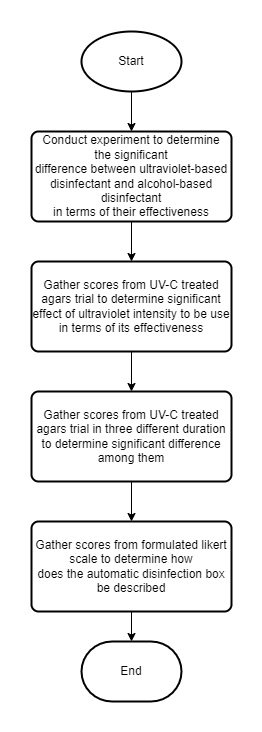

The diagram above was exported from draw.io. Its source (the exported page's mxGraphModel, read from the mxfile embedded in the PNG):
<mxGraphModel dx="1038" dy="649" grid="1" gridSize="10" guides="1" tooltips="1" connect="1" arrows="1" fold="1" page="1" pageScale="1" pageWidth="850" pageHeight="1100" math="0" shadow="0">
  <root>
    <mxCell id="0" />
    <mxCell id="1" parent="0" />
    <mxCell id="I0FtouTEOj9lui_1UbxZ-8" value="" style="edgeStyle=orthogonalEdgeStyle;rounded=0;orthogonalLoop=1;jettySize=auto;html=1;fontSize=12;" edge="1" parent="1" source="I0FtouTEOj9lui_1UbxZ-2" target="I0FtouTEOj9lui_1UbxZ-3">
      <mxGeometry relative="1" as="geometry" />
    </mxCell>
    <mxCell id="I0FtouTEOj9lui_1UbxZ-2" value="Start" style="strokeWidth=2;html=1;shape=mxgraph.flowchart.start_1;whiteSpace=wrap;align=center;" vertex="1" parent="1">
      <mxGeometry x="360" y="40" width="100" height="60" as="geometry" />
    </mxCell>
    <mxCell id="I0FtouTEOj9lui_1UbxZ-9" value="" style="edgeStyle=orthogonalEdgeStyle;rounded=0;orthogonalLoop=1;jettySize=auto;html=1;fontSize=12;" edge="1" parent="1" source="I0FtouTEOj9lui_1UbxZ-3" target="I0FtouTEOj9lui_1UbxZ-4">
      <mxGeometry relative="1" as="geometry" />
    </mxCell>
    <mxCell id="I0FtouTEOj9lui_1UbxZ-3" value="&lt;font style=&quot;font-size: 12px;&quot;&gt;Conduct experiment to determine the&amp;nbsp;&lt;span style=&quot;font-family: Arial, sans-serif;&quot; lang=&quot;EN-US&quot;&gt;significant&lt;br&gt;difference between ultraviolet-based disinfectant and alcohol-based disinfectant&lt;br&gt;in terms of their effectiveness&lt;/span&gt;&lt;/font&gt;" style="rounded=1;whiteSpace=wrap;html=1;absoluteArcSize=1;arcSize=14;strokeWidth=2;align=center;" vertex="1" parent="1">
      <mxGeometry x="310" y="140" width="200" height="90" as="geometry" />
    </mxCell>
    <mxCell id="I0FtouTEOj9lui_1UbxZ-10" value="" style="edgeStyle=orthogonalEdgeStyle;rounded=0;orthogonalLoop=1;jettySize=auto;html=1;fontSize=12;" edge="1" parent="1" source="I0FtouTEOj9lui_1UbxZ-4" target="I0FtouTEOj9lui_1UbxZ-5">
      <mxGeometry relative="1" as="geometry" />
    </mxCell>
    <mxCell id="I0FtouTEOj9lui_1UbxZ-4" value="&lt;font style=&quot;font-size: 12px;&quot;&gt;Gather scores from UV-C treated agars trial to determine&amp;nbsp;&lt;span style=&quot;font-family: Arial, sans-serif;&quot; lang=&quot;EN-US&quot;&gt;significant&lt;br&gt;effect of ultraviolet intensity to be use in terms of its effectiveness&lt;/span&gt;&lt;/font&gt;" style="rounded=1;whiteSpace=wrap;html=1;absoluteArcSize=1;arcSize=14;strokeWidth=2;fontSize=12;align=center;" vertex="1" parent="1">
      <mxGeometry x="310" y="270" width="200" height="90" as="geometry" />
    </mxCell>
    <mxCell id="I0FtouTEOj9lui_1UbxZ-11" value="" style="edgeStyle=orthogonalEdgeStyle;rounded=0;orthogonalLoop=1;jettySize=auto;html=1;fontSize=12;" edge="1" parent="1" source="I0FtouTEOj9lui_1UbxZ-5" target="I0FtouTEOj9lui_1UbxZ-6">
      <mxGeometry relative="1" as="geometry" />
    </mxCell>
    <mxCell id="I0FtouTEOj9lui_1UbxZ-5" value="Gather scores from UV-C treated agars trial in three different duration to determine significant difference among them" style="rounded=1;whiteSpace=wrap;html=1;absoluteArcSize=1;arcSize=14;strokeWidth=2;fontSize=12;align=center;" vertex="1" parent="1">
      <mxGeometry x="310" y="400" width="200" height="90" as="geometry" />
    </mxCell>
    <mxCell id="I0FtouTEOj9lui_1UbxZ-12" value="" style="edgeStyle=orthogonalEdgeStyle;rounded=0;orthogonalLoop=1;jettySize=auto;html=1;fontSize=12;" edge="1" parent="1" source="I0FtouTEOj9lui_1UbxZ-6" target="I0FtouTEOj9lui_1UbxZ-7">
      <mxGeometry relative="1" as="geometry" />
    </mxCell>
    <mxCell id="I0FtouTEOj9lui_1UbxZ-6" value="Gather scores from formulated likert scale to determine h&lt;span lang=&quot;EN-US&quot;&gt;ow&lt;br&gt;does the automatic disinfection box be described&lt;/span&gt;" style="rounded=1;whiteSpace=wrap;html=1;absoluteArcSize=1;arcSize=14;strokeWidth=2;fontSize=12;align=center;" vertex="1" parent="1">
      <mxGeometry x="310" y="530" width="200" height="90" as="geometry" />
    </mxCell>
    <mxCell id="I0FtouTEOj9lui_1UbxZ-7" value="End" style="strokeWidth=2;html=1;shape=mxgraph.flowchart.terminator;whiteSpace=wrap;fontSize=12;align=center;" vertex="1" parent="1">
      <mxGeometry x="360" y="650" width="100" height="60" as="geometry" />
    </mxCell>
  </root>
</mxGraphModel>